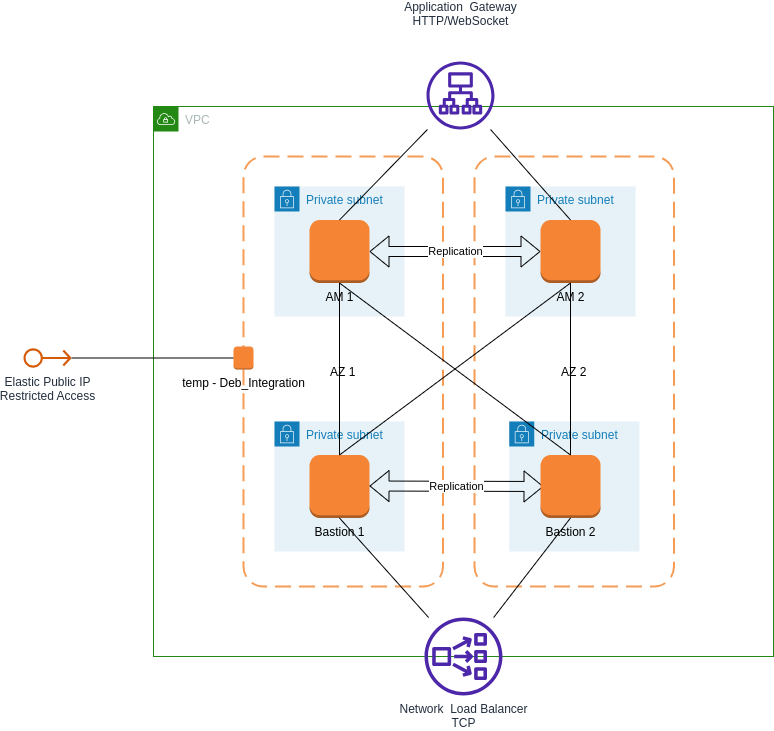

The diagram above was exported from draw.io. Its source (the exported page's mxGraphModel, read from the mxfile embedded in the PNG):
<mxGraphModel dx="613" dy="587" grid="1" gridSize="10" guides="1" tooltips="1" connect="1" arrows="1" fold="1" page="1" pageScale="1" pageWidth="827" pageHeight="1169" math="0" shadow="0">
  <root>
    <mxCell id="0" />
    <mxCell id="1" parent="0" />
    <mxCell id="Rn_GMh1i6zZQdVaZsBtn-1" value="VPC" style="points=[[0,0],[0.25,0],[0.5,0],[0.75,0],[1,0],[1,0.25],[1,0.5],[1,0.75],[1,1],[0.75,1],[0.5,1],[0.25,1],[0,1],[0,0.75],[0,0.5],[0,0.25]];outlineConnect=0;gradientColor=none;html=1;whiteSpace=wrap;fontSize=12;fontStyle=0;container=1;pointerEvents=0;collapsible=0;recursiveResize=0;shape=mxgraph.aws4.group;grIcon=mxgraph.aws4.group_vpc;strokeColor=#248814;fillColor=none;verticalAlign=top;align=left;spacingLeft=30;fontColor=#AAB7B8;dashed=0;" parent="1" vertex="1">
      <mxGeometry x="250" y="150" width="620" height="550" as="geometry" />
    </mxCell>
    <mxCell id="Rn_GMh1i6zZQdVaZsBtn-13" value="AZ 2" style="rounded=1;arcSize=10;dashed=1;strokeColor=#F59D56;fillColor=none;gradientColor=none;dashPattern=8 4;strokeWidth=2;" parent="Rn_GMh1i6zZQdVaZsBtn-1" vertex="1">
      <mxGeometry x="321" y="50" width="199.5" height="430" as="geometry" />
    </mxCell>
    <mxCell id="Rn_GMh1i6zZQdVaZsBtn-15" value="Private subnet" style="points=[[0,0],[0.25,0],[0.5,0],[0.75,0],[1,0],[1,0.25],[1,0.5],[1,0.75],[1,1],[0.75,1],[0.5,1],[0.25,1],[0,1],[0,0.75],[0,0.5],[0,0.25]];outlineConnect=0;gradientColor=none;html=1;whiteSpace=wrap;fontSize=12;fontStyle=0;container=1;pointerEvents=0;collapsible=0;recursiveResize=0;shape=mxgraph.aws4.group;grIcon=mxgraph.aws4.group_security_group;grStroke=0;strokeColor=#147EBA;fillColor=#E6F2F8;verticalAlign=top;align=left;spacingLeft=30;fontColor=#147EBA;dashed=0;" parent="Rn_GMh1i6zZQdVaZsBtn-1" vertex="1">
      <mxGeometry x="355.75" y="315" width="130" height="130" as="geometry" />
    </mxCell>
    <mxCell id="Rn_GMh1i6zZQdVaZsBtn-6" value="AZ 1" style="rounded=1;arcSize=10;dashed=1;strokeColor=#F59D56;fillColor=none;gradientColor=none;dashPattern=8 4;strokeWidth=2;" parent="Rn_GMh1i6zZQdVaZsBtn-1" vertex="1">
      <mxGeometry x="90" y="50" width="199.5" height="430" as="geometry" />
    </mxCell>
    <mxCell id="Rn_GMh1i6zZQdVaZsBtn-9" value="Private subnet" style="points=[[0,0],[0.25,0],[0.5,0],[0.75,0],[1,0],[1,0.25],[1,0.5],[1,0.75],[1,1],[0.75,1],[0.5,1],[0.25,1],[0,1],[0,0.75],[0,0.5],[0,0.25]];outlineConnect=0;gradientColor=none;html=1;whiteSpace=wrap;fontSize=12;fontStyle=0;container=1;pointerEvents=0;collapsible=0;recursiveResize=0;shape=mxgraph.aws4.group;grIcon=mxgraph.aws4.group_security_group;grStroke=0;strokeColor=#147EBA;fillColor=#E6F2F8;verticalAlign=top;align=left;spacingLeft=30;fontColor=#147EBA;dashed=0;" parent="Rn_GMh1i6zZQdVaZsBtn-1" vertex="1">
      <mxGeometry x="121" y="80" width="130" height="130" as="geometry" />
    </mxCell>
    <mxCell id="Rn_GMh1i6zZQdVaZsBtn-17" value="AM 1" style="outlineConnect=0;dashed=0;verticalLabelPosition=bottom;verticalAlign=top;align=center;html=1;shape=mxgraph.aws3.instance;fillColor=#F58534;gradientColor=none;" parent="Rn_GMh1i6zZQdVaZsBtn-9" vertex="1">
      <mxGeometry x="35" y="33.5" width="60" height="63" as="geometry" />
    </mxCell>
    <mxCell id="Rn_GMh1i6zZQdVaZsBtn-10" value="Private subnet" style="points=[[0,0],[0.25,0],[0.5,0],[0.75,0],[1,0],[1,0.25],[1,0.5],[1,0.75],[1,1],[0.75,1],[0.5,1],[0.25,1],[0,1],[0,0.75],[0,0.5],[0,0.25]];outlineConnect=0;gradientColor=none;html=1;whiteSpace=wrap;fontSize=12;fontStyle=0;container=1;pointerEvents=0;collapsible=0;recursiveResize=0;shape=mxgraph.aws4.group;grIcon=mxgraph.aws4.group_security_group;grStroke=0;strokeColor=#147EBA;fillColor=#E6F2F8;verticalAlign=top;align=left;spacingLeft=30;fontColor=#147EBA;dashed=0;" parent="Rn_GMh1i6zZQdVaZsBtn-1" vertex="1">
      <mxGeometry x="121" y="315" width="130" height="130" as="geometry" />
    </mxCell>
    <mxCell id="Rn_GMh1i6zZQdVaZsBtn-33" value="Replication" style="shape=flexArrow;endArrow=classic;startArrow=classic;html=1;rounded=0;" parent="Rn_GMh1i6zZQdVaZsBtn-10" edge="1">
      <mxGeometry width="100" height="100" relative="1" as="geometry">
        <mxPoint x="95" y="64.5" as="sourcePoint" />
        <mxPoint x="269" y="65" as="targetPoint" />
      </mxGeometry>
    </mxCell>
    <mxCell id="Rn_GMh1i6zZQdVaZsBtn-20" value="Bastion 1" style="outlineConnect=0;dashed=0;verticalLabelPosition=bottom;verticalAlign=top;align=center;html=1;shape=mxgraph.aws3.instance;fillColor=#F58534;gradientColor=none;" parent="Rn_GMh1i6zZQdVaZsBtn-10" vertex="1">
      <mxGeometry x="35" y="33.5" width="60" height="63" as="geometry" />
    </mxCell>
    <mxCell id="Rn_GMh1i6zZQdVaZsBtn-14" value="Private subnet" style="points=[[0,0],[0.25,0],[0.5,0],[0.75,0],[1,0],[1,0.25],[1,0.5],[1,0.75],[1,1],[0.75,1],[0.5,1],[0.25,1],[0,1],[0,0.75],[0,0.5],[0,0.25]];outlineConnect=0;gradientColor=none;html=1;whiteSpace=wrap;fontSize=12;fontStyle=0;container=1;pointerEvents=0;collapsible=0;recursiveResize=0;shape=mxgraph.aws4.group;grIcon=mxgraph.aws4.group_security_group;grStroke=0;strokeColor=#147EBA;fillColor=#E6F2F8;verticalAlign=top;align=left;spacingLeft=30;fontColor=#147EBA;dashed=0;" parent="Rn_GMh1i6zZQdVaZsBtn-1" vertex="1">
      <mxGeometry x="352" y="80" width="130" height="130" as="geometry" />
    </mxCell>
    <mxCell id="Rn_GMh1i6zZQdVaZsBtn-18" value="AM 2" style="outlineConnect=0;dashed=0;verticalLabelPosition=bottom;verticalAlign=top;align=center;html=1;shape=mxgraph.aws3.instance;fillColor=#F58534;gradientColor=none;" parent="Rn_GMh1i6zZQdVaZsBtn-1" vertex="1">
      <mxGeometry x="387" y="113.5" width="60" height="63" as="geometry" />
    </mxCell>
    <mxCell id="Rn_GMh1i6zZQdVaZsBtn-19" value="Replication" style="shape=flexArrow;endArrow=classic;startArrow=classic;html=1;rounded=0;" parent="Rn_GMh1i6zZQdVaZsBtn-1" source="Rn_GMh1i6zZQdVaZsBtn-17" target="Rn_GMh1i6zZQdVaZsBtn-18" edge="1">
      <mxGeometry width="100" height="100" relative="1" as="geometry">
        <mxPoint x="110" y="270" as="sourcePoint" />
        <mxPoint x="210" y="170" as="targetPoint" />
      </mxGeometry>
    </mxCell>
    <mxCell id="Rn_GMh1i6zZQdVaZsBtn-21" value="Bastion 2" style="outlineConnect=0;dashed=0;verticalLabelPosition=bottom;verticalAlign=top;align=center;html=1;shape=mxgraph.aws3.instance;fillColor=#F58534;gradientColor=none;" parent="Rn_GMh1i6zZQdVaZsBtn-1" vertex="1">
      <mxGeometry x="387" y="348.5" width="60" height="63" as="geometry" />
    </mxCell>
    <mxCell id="Rn_GMh1i6zZQdVaZsBtn-23" value="" style="endArrow=none;html=1;rounded=0;entryX=0.5;entryY=1;entryDx=0;entryDy=0;entryPerimeter=0;" parent="Rn_GMh1i6zZQdVaZsBtn-1" source="Rn_GMh1i6zZQdVaZsBtn-20" target="Rn_GMh1i6zZQdVaZsBtn-17" edge="1">
      <mxGeometry width="50" height="50" relative="1" as="geometry">
        <mxPoint x="140" y="250" as="sourcePoint" />
        <mxPoint x="190" y="200" as="targetPoint" />
      </mxGeometry>
    </mxCell>
    <mxCell id="Rn_GMh1i6zZQdVaZsBtn-24" value="" style="endArrow=none;html=1;rounded=0;exitX=0.5;exitY=0;exitDx=0;exitDy=0;exitPerimeter=0;" parent="Rn_GMh1i6zZQdVaZsBtn-1" source="Rn_GMh1i6zZQdVaZsBtn-21" target="Rn_GMh1i6zZQdVaZsBtn-18" edge="1">
      <mxGeometry width="50" height="50" relative="1" as="geometry">
        <mxPoint x="140" y="250" as="sourcePoint" />
        <mxPoint x="190" y="200" as="targetPoint" />
      </mxGeometry>
    </mxCell>
    <mxCell id="Rn_GMh1i6zZQdVaZsBtn-25" value="" style="endArrow=none;html=1;rounded=0;entryX=0.5;entryY=1;entryDx=0;entryDy=0;entryPerimeter=0;exitX=0.5;exitY=0;exitDx=0;exitDy=0;exitPerimeter=0;" parent="Rn_GMh1i6zZQdVaZsBtn-1" source="Rn_GMh1i6zZQdVaZsBtn-21" target="Rn_GMh1i6zZQdVaZsBtn-17" edge="1">
      <mxGeometry width="50" height="50" relative="1" as="geometry">
        <mxPoint x="140" y="250" as="sourcePoint" />
        <mxPoint x="190" y="200" as="targetPoint" />
      </mxGeometry>
    </mxCell>
    <mxCell id="Rn_GMh1i6zZQdVaZsBtn-26" value="" style="endArrow=none;html=1;rounded=0;entryX=0.5;entryY=1;entryDx=0;entryDy=0;entryPerimeter=0;exitX=0.5;exitY=0;exitDx=0;exitDy=0;exitPerimeter=0;" parent="Rn_GMh1i6zZQdVaZsBtn-1" source="Rn_GMh1i6zZQdVaZsBtn-20" target="Rn_GMh1i6zZQdVaZsBtn-18" edge="1">
      <mxGeometry width="50" height="50" relative="1" as="geometry">
        <mxPoint x="140" y="250" as="sourcePoint" />
        <mxPoint x="190" y="200" as="targetPoint" />
      </mxGeometry>
    </mxCell>
    <mxCell id="Rn_GMh1i6zZQdVaZsBtn-37" value="temp - Deb_Integration" style="outlineConnect=0;dashed=0;verticalLabelPosition=bottom;verticalAlign=top;align=center;html=1;shape=mxgraph.aws3.instance;fillColor=#F58534;gradientColor=none;" parent="Rn_GMh1i6zZQdVaZsBtn-1" vertex="1">
      <mxGeometry x="80" y="240" width="20" height="23" as="geometry" />
    </mxCell>
    <mxCell id="Rn_GMh1i6zZQdVaZsBtn-16" value="Application&amp;nbsp; Gateway&lt;br&gt;HTTP/WebSocket" style="sketch=0;outlineConnect=0;fontColor=#232F3E;gradientColor=none;fillColor=#4D27AA;strokeColor=none;dashed=0;verticalLabelPosition=top;verticalAlign=top;align=center;html=1;fontSize=12;fontStyle=0;aspect=fixed;pointerEvents=1;shape=mxgraph.aws4.application_load_balancer;" parent="1" vertex="1">
      <mxGeometry x="523" y="105" width="68" height="68" as="geometry" />
    </mxCell>
    <mxCell id="Rn_GMh1i6zZQdVaZsBtn-28" value="" style="endArrow=none;html=1;rounded=0;entryX=0.5;entryY=0;entryDx=0;entryDy=0;entryPerimeter=0;" parent="1" source="Rn_GMh1i6zZQdVaZsBtn-16" target="Rn_GMh1i6zZQdVaZsBtn-18" edge="1">
      <mxGeometry width="50" height="50" relative="1" as="geometry">
        <mxPoint x="390" y="400" as="sourcePoint" />
        <mxPoint x="440" y="350" as="targetPoint" />
      </mxGeometry>
    </mxCell>
    <mxCell id="Rn_GMh1i6zZQdVaZsBtn-30" value="" style="endArrow=none;html=1;rounded=0;exitX=0.5;exitY=0;exitDx=0;exitDy=0;exitPerimeter=0;" parent="1" source="Rn_GMh1i6zZQdVaZsBtn-17" target="Rn_GMh1i6zZQdVaZsBtn-16" edge="1">
      <mxGeometry width="50" height="50" relative="1" as="geometry">
        <mxPoint x="390" y="400" as="sourcePoint" />
        <mxPoint x="440" y="350" as="targetPoint" />
      </mxGeometry>
    </mxCell>
    <mxCell id="Rn_GMh1i6zZQdVaZsBtn-34" value="Network&amp;nbsp; Load Balancer&lt;br&gt;TCP" style="sketch=0;outlineConnect=0;fontColor=#232F3E;gradientColor=none;fillColor=#4D27AA;strokeColor=none;dashed=0;verticalLabelPosition=bottom;verticalAlign=top;align=center;html=1;fontSize=12;fontStyle=0;aspect=fixed;pointerEvents=1;shape=mxgraph.aws4.network_load_balancer;" parent="1" vertex="1">
      <mxGeometry x="521" y="661" width="78" height="78" as="geometry" />
    </mxCell>
    <mxCell id="Rn_GMh1i6zZQdVaZsBtn-35" value="" style="endArrow=none;html=1;rounded=0;entryX=0.5;entryY=1;entryDx=0;entryDy=0;entryPerimeter=0;" parent="1" source="Rn_GMh1i6zZQdVaZsBtn-34" target="Rn_GMh1i6zZQdVaZsBtn-20" edge="1">
      <mxGeometry width="50" height="50" relative="1" as="geometry">
        <mxPoint x="360" y="740" as="sourcePoint" />
        <mxPoint x="410" y="690" as="targetPoint" />
      </mxGeometry>
    </mxCell>
    <mxCell id="Rn_GMh1i6zZQdVaZsBtn-36" value="" style="endArrow=none;html=1;rounded=0;entryX=0.5;entryY=1;entryDx=0;entryDy=0;entryPerimeter=0;" parent="1" source="Rn_GMh1i6zZQdVaZsBtn-34" target="Rn_GMh1i6zZQdVaZsBtn-21" edge="1">
      <mxGeometry width="50" height="50" relative="1" as="geometry">
        <mxPoint x="120" y="670" as="sourcePoint" />
        <mxPoint x="170" y="620" as="targetPoint" />
      </mxGeometry>
    </mxCell>
    <mxCell id="Rn_GMh1i6zZQdVaZsBtn-38" value="Elastic Public IP&lt;br&gt;Restricted Access" style="sketch=0;outlineConnect=0;fontColor=#232F3E;gradientColor=none;fillColor=#D45B07;strokeColor=none;dashed=0;verticalLabelPosition=bottom;verticalAlign=top;align=center;html=1;fontSize=12;fontStyle=0;aspect=fixed;pointerEvents=1;shape=mxgraph.aws4.elastic_ip_address;" parent="1" vertex="1">
      <mxGeometry x="120" y="391.5" width="48" height="20" as="geometry" />
    </mxCell>
    <mxCell id="Rn_GMh1i6zZQdVaZsBtn-39" value="" style="endArrow=none;html=1;rounded=0;entryX=0;entryY=0.5;entryDx=0;entryDy=0;entryPerimeter=0;" parent="1" source="Rn_GMh1i6zZQdVaZsBtn-38" target="Rn_GMh1i6zZQdVaZsBtn-37" edge="1">
      <mxGeometry width="50" height="50" relative="1" as="geometry">
        <mxPoint x="390" y="400" as="sourcePoint" />
        <mxPoint x="440" y="350" as="targetPoint" />
      </mxGeometry>
    </mxCell>
  </root>
</mxGraphModel>